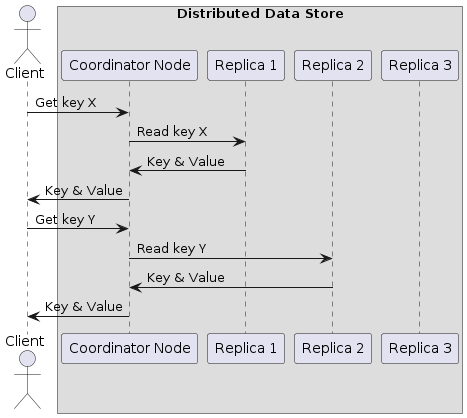

The diagram above was rendered by PlantUML. Its source (embedded in the PNG):
@startuml
actor Client as C
box "Distributed Data Store"
participant "Coordinator Node" as CN
participant "Replica 1" as N1
participant "Replica 2" as N2
participant "Replica 3" as N3
end box


C -> CN : Get key X
CN -> N1 : Read key X
N1 -> CN : Key & Value
CN -> C : Key & Value


C -> CN : Get key Y
CN -> N2 : Read key Y
N2 -> CN : Key & Value
CN -> C : Key & Value
@enduml